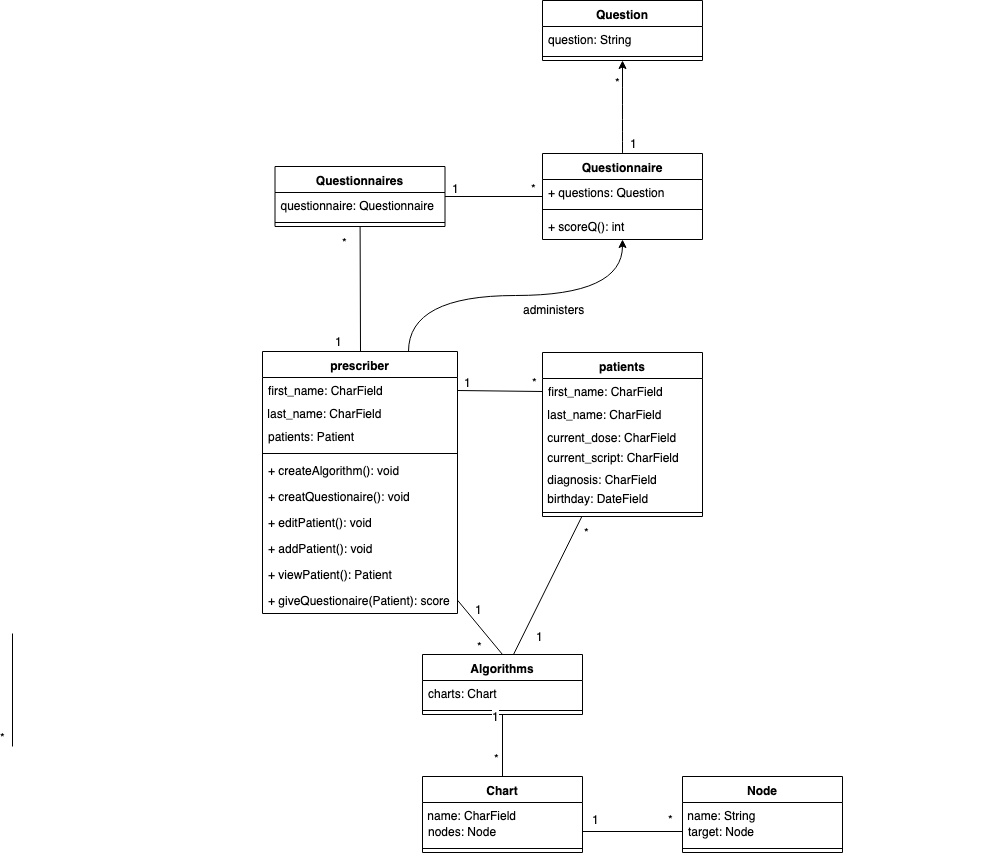

The diagram above was exported from draw.io. Its source (the exported page's mxGraphModel, read from the mxfile embedded in the PNG):
<mxGraphModel dx="1279" dy="1762" grid="1" gridSize="10" guides="1" tooltips="1" connect="1" arrows="1" fold="1" page="1" pageScale="1" pageWidth="850" pageHeight="1100" math="0" shadow="0">
  <root>
    <mxCell id="0" />
    <mxCell id="1" parent="0" />
    <mxCell id="kz7NNZ0coqzfwTG4g0WL-1" value="Algorithms" style="swimlane;fontStyle=1;align=center;verticalAlign=top;childLayout=stackLayout;horizontal=1;startSize=26;horizontalStack=0;resizeParent=1;resizeParentMax=0;resizeLast=0;collapsible=1;marginBottom=0;" vertex="1" parent="1">
      <mxGeometry x="470" y="342" width="160" height="60" as="geometry" />
    </mxCell>
    <mxCell id="kz7NNZ0coqzfwTG4g0WL-2" value="charts: Chart" style="text;strokeColor=none;fillColor=none;align=left;verticalAlign=top;spacingLeft=4;spacingRight=4;overflow=hidden;rotatable=0;points=[[0,0.5],[1,0.5]];portConstraint=eastwest;" vertex="1" parent="kz7NNZ0coqzfwTG4g0WL-1">
      <mxGeometry y="26" width="160" height="26" as="geometry" />
    </mxCell>
    <mxCell id="kz7NNZ0coqzfwTG4g0WL-3" value="" style="line;strokeWidth=1;fillColor=none;align=left;verticalAlign=middle;spacingTop=-1;spacingLeft=3;spacingRight=3;rotatable=0;labelPosition=right;points=[];portConstraint=eastwest;" vertex="1" parent="kz7NNZ0coqzfwTG4g0WL-1">
      <mxGeometry y="52" width="160" height="8" as="geometry" />
    </mxCell>
    <mxCell id="kz7NNZ0coqzfwTG4g0WL-72" style="edgeStyle=orthogonalEdgeStyle;curved=1;rounded=0;orthogonalLoop=1;jettySize=auto;html=1;exitX=0.75;exitY=0;exitDx=0;exitDy=0;" edge="1" parent="1" source="kz7NNZ0coqzfwTG4g0WL-13" target="kz7NNZ0coqzfwTG4g0WL-51">
      <mxGeometry relative="1" as="geometry" />
    </mxCell>
    <mxCell id="kz7NNZ0coqzfwTG4g0WL-76" value="administers" style="text;html=1;resizable=0;points=[];align=center;verticalAlign=middle;labelBackgroundColor=#ffffff;" vertex="1" connectable="0" parent="kz7NNZ0coqzfwTG4g0WL-72">
      <mxGeometry x="0.2399" y="-1" relative="1" as="geometry">
        <mxPoint x="-1" y="12" as="offset" />
      </mxGeometry>
    </mxCell>
    <mxCell id="kz7NNZ0coqzfwTG4g0WL-5" value="patients" style="swimlane;fontStyle=1;align=center;verticalAlign=top;childLayout=stackLayout;horizontal=1;startSize=26;horizontalStack=0;resizeParent=1;resizeParentMax=0;resizeLast=0;collapsible=1;marginBottom=0;" vertex="1" parent="1">
      <mxGeometry x="590" y="40" width="160" height="164" as="geometry" />
    </mxCell>
    <mxCell id="kz7NNZ0coqzfwTG4g0WL-56" value="first_name: CharField&#10;" style="text;strokeColor=none;fillColor=none;align=left;verticalAlign=top;spacingLeft=4;spacingRight=4;overflow=hidden;rotatable=0;points=[[0,0.5],[1,0.5]];portConstraint=eastwest;" vertex="1" parent="kz7NNZ0coqzfwTG4g0WL-5">
      <mxGeometry y="26" width="160" height="26" as="geometry" />
    </mxCell>
    <mxCell id="kz7NNZ0coqzfwTG4g0WL-82" value="&lt;div style=&quot;text-align: left&quot;&gt;&amp;nbsp;last_name: CharField&lt;/div&gt;" style="text;html=1;strokeColor=none;fillColor=none;align=left;verticalAlign=middle;whiteSpace=wrap;rounded=0;" vertex="1" parent="kz7NNZ0coqzfwTG4g0WL-5">
      <mxGeometry y="52" width="160" height="20" as="geometry" />
    </mxCell>
    <mxCell id="kz7NNZ0coqzfwTG4g0WL-89" value="&amp;nbsp;current_dose: CharField" style="text;html=1;" vertex="1" parent="kz7NNZ0coqzfwTG4g0WL-5">
      <mxGeometry y="72" width="160" height="20" as="geometry" />
    </mxCell>
    <mxCell id="kz7NNZ0coqzfwTG4g0WL-88" value="&amp;nbsp;current_script: CharField" style="text;html=1;" vertex="1" parent="kz7NNZ0coqzfwTG4g0WL-5">
      <mxGeometry y="92" width="160" height="22" as="geometry" />
    </mxCell>
    <mxCell id="kz7NNZ0coqzfwTG4g0WL-87" value="&amp;nbsp;diagnosis: CharField" style="text;html=1;" vertex="1" parent="kz7NNZ0coqzfwTG4g0WL-5">
      <mxGeometry y="114" width="160" height="22" as="geometry" />
    </mxCell>
    <mxCell id="kz7NNZ0coqzfwTG4g0WL-83" value="&lt;span&gt;&amp;nbsp;birthday: DateField&lt;/span&gt;" style="text;html=1;strokeColor=none;fillColor=none;align=left;verticalAlign=middle;whiteSpace=wrap;rounded=0;" vertex="1" parent="kz7NNZ0coqzfwTG4g0WL-5">
      <mxGeometry y="136" width="160" height="20" as="geometry" />
    </mxCell>
    <mxCell id="kz7NNZ0coqzfwTG4g0WL-7" value="" style="line;strokeWidth=1;fillColor=none;align=left;verticalAlign=middle;spacingTop=-1;spacingLeft=3;spacingRight=3;rotatable=0;labelPosition=right;points=[];portConstraint=eastwest;" vertex="1" parent="kz7NNZ0coqzfwTG4g0WL-5">
      <mxGeometry y="156" width="160" height="8" as="geometry" />
    </mxCell>
    <mxCell id="kz7NNZ0coqzfwTG4g0WL-9" value="Questionnaires" style="swimlane;fontStyle=1;align=center;verticalAlign=top;childLayout=stackLayout;horizontal=1;startSize=26;horizontalStack=0;resizeParent=1;resizeParentMax=0;resizeLast=0;collapsible=1;marginBottom=0;" vertex="1" parent="1">
      <mxGeometry x="322.5" y="-146" width="170" height="60" as="geometry" />
    </mxCell>
    <mxCell id="kz7NNZ0coqzfwTG4g0WL-10" value="questionnaire: Questionnaire" style="text;strokeColor=none;fillColor=none;align=left;verticalAlign=top;spacingLeft=4;spacingRight=4;overflow=hidden;rotatable=0;points=[[0,0.5],[1,0.5]];portConstraint=eastwest;" vertex="1" parent="kz7NNZ0coqzfwTG4g0WL-9">
      <mxGeometry y="26" width="170" height="26" as="geometry" />
    </mxCell>
    <mxCell id="kz7NNZ0coqzfwTG4g0WL-11" value="" style="line;strokeWidth=1;fillColor=none;align=left;verticalAlign=middle;spacingTop=-1;spacingLeft=3;spacingRight=3;rotatable=0;labelPosition=right;points=[];portConstraint=eastwest;" vertex="1" parent="kz7NNZ0coqzfwTG4g0WL-9">
      <mxGeometry y="52" width="170" height="8" as="geometry" />
    </mxCell>
    <mxCell id="kz7NNZ0coqzfwTG4g0WL-13" value="prescriber" style="swimlane;fontStyle=1;align=center;verticalAlign=top;childLayout=stackLayout;horizontal=1;startSize=26;horizontalStack=0;resizeParent=1;resizeParentMax=0;resizeLast=0;collapsible=1;marginBottom=0;" vertex="1" parent="1">
      <mxGeometry x="310" y="39" width="195" height="262" as="geometry" />
    </mxCell>
    <mxCell id="kz7NNZ0coqzfwTG4g0WL-96" value="first_name: CharField&#10;" style="text;strokeColor=none;fillColor=none;align=left;verticalAlign=top;spacingLeft=4;spacingRight=4;overflow=hidden;rotatable=0;points=[[0,0.5],[1,0.5]];portConstraint=eastwest;" vertex="1" parent="kz7NNZ0coqzfwTG4g0WL-13">
      <mxGeometry y="26" width="195" height="26" as="geometry" />
    </mxCell>
    <mxCell id="kz7NNZ0coqzfwTG4g0WL-97" value="&lt;div style=&quot;text-align: left&quot;&gt;&amp;nbsp;last_name: CharField&lt;/div&gt;" style="text;html=1;strokeColor=none;fillColor=none;align=left;verticalAlign=middle;whiteSpace=wrap;rounded=0;" vertex="1" parent="kz7NNZ0coqzfwTG4g0WL-13">
      <mxGeometry y="52" width="195" height="20" as="geometry" />
    </mxCell>
    <mxCell id="kz7NNZ0coqzfwTG4g0WL-14" value="patients: Patient" style="text;strokeColor=none;fillColor=none;align=left;verticalAlign=top;spacingLeft=4;spacingRight=4;overflow=hidden;rotatable=0;points=[[0,0.5],[1,0.5]];portConstraint=eastwest;" vertex="1" parent="kz7NNZ0coqzfwTG4g0WL-13">
      <mxGeometry y="72" width="195" height="26" as="geometry" />
    </mxCell>
    <mxCell id="kz7NNZ0coqzfwTG4g0WL-15" value="" style="line;strokeWidth=1;fillColor=none;align=left;verticalAlign=middle;spacingTop=-1;spacingLeft=3;spacingRight=3;rotatable=0;labelPosition=right;points=[];portConstraint=eastwest;" vertex="1" parent="kz7NNZ0coqzfwTG4g0WL-13">
      <mxGeometry y="98" width="195" height="8" as="geometry" />
    </mxCell>
    <mxCell id="kz7NNZ0coqzfwTG4g0WL-104" value="+ createAlgorithm(): void" style="text;strokeColor=none;fillColor=none;align=left;verticalAlign=top;spacingLeft=4;spacingRight=4;overflow=hidden;rotatable=0;points=[[0,0.5],[1,0.5]];portConstraint=eastwest;" vertex="1" parent="kz7NNZ0coqzfwTG4g0WL-13">
      <mxGeometry y="106" width="195" height="26" as="geometry" />
    </mxCell>
    <mxCell id="kz7NNZ0coqzfwTG4g0WL-103" value="+ creatQuestionaire(): void" style="text;strokeColor=none;fillColor=none;align=left;verticalAlign=top;spacingLeft=4;spacingRight=4;overflow=hidden;rotatable=0;points=[[0,0.5],[1,0.5]];portConstraint=eastwest;" vertex="1" parent="kz7NNZ0coqzfwTG4g0WL-13">
      <mxGeometry y="132" width="195" height="26" as="geometry" />
    </mxCell>
    <mxCell id="kz7NNZ0coqzfwTG4g0WL-102" value="+ editPatient(): void" style="text;strokeColor=none;fillColor=none;align=left;verticalAlign=top;spacingLeft=4;spacingRight=4;overflow=hidden;rotatable=0;points=[[0,0.5],[1,0.5]];portConstraint=eastwest;" vertex="1" parent="kz7NNZ0coqzfwTG4g0WL-13">
      <mxGeometry y="158" width="195" height="26" as="geometry" />
    </mxCell>
    <mxCell id="kz7NNZ0coqzfwTG4g0WL-101" value="+ addPatient(): void" style="text;strokeColor=none;fillColor=none;align=left;verticalAlign=top;spacingLeft=4;spacingRight=4;overflow=hidden;rotatable=0;points=[[0,0.5],[1,0.5]];portConstraint=eastwest;" vertex="1" parent="kz7NNZ0coqzfwTG4g0WL-13">
      <mxGeometry y="184" width="195" height="26" as="geometry" />
    </mxCell>
    <mxCell id="kz7NNZ0coqzfwTG4g0WL-100" value="+ viewPatient(): Patient" style="text;strokeColor=none;fillColor=none;align=left;verticalAlign=top;spacingLeft=4;spacingRight=4;overflow=hidden;rotatable=0;points=[[0,0.5],[1,0.5]];portConstraint=eastwest;" vertex="1" parent="kz7NNZ0coqzfwTG4g0WL-13">
      <mxGeometry y="210" width="195" height="26" as="geometry" />
    </mxCell>
    <mxCell id="kz7NNZ0coqzfwTG4g0WL-105" value="+ giveQuestionaire(Patient): score" style="text;strokeColor=none;fillColor=none;align=left;verticalAlign=top;spacingLeft=4;spacingRight=4;overflow=hidden;rotatable=0;points=[[0,0.5],[1,0.5]];portConstraint=eastwest;" vertex="1" parent="kz7NNZ0coqzfwTG4g0WL-13">
      <mxGeometry y="236" width="195" height="26" as="geometry" />
    </mxCell>
    <mxCell id="kz7NNZ0coqzfwTG4g0WL-18" value="Chart" style="swimlane;fontStyle=1;align=center;verticalAlign=top;childLayout=stackLayout;horizontal=1;startSize=26;horizontalStack=0;resizeParent=1;resizeParentMax=0;resizeLast=0;collapsible=1;marginBottom=0;" vertex="1" parent="1">
      <mxGeometry x="470" y="464" width="160" height="76" as="geometry" />
    </mxCell>
    <mxCell id="kz7NNZ0coqzfwTG4g0WL-93" value="&amp;nbsp;name: CharField" style="text;html=1;" vertex="1" parent="kz7NNZ0coqzfwTG4g0WL-18">
      <mxGeometry y="26" width="160" height="16" as="geometry" />
    </mxCell>
    <mxCell id="kz7NNZ0coqzfwTG4g0WL-19" value="nodes: Node" style="text;strokeColor=none;fillColor=none;align=left;verticalAlign=top;spacingLeft=4;spacingRight=4;overflow=hidden;rotatable=0;points=[[0,0.5],[1,0.5]];portConstraint=eastwest;" vertex="1" parent="kz7NNZ0coqzfwTG4g0WL-18">
      <mxGeometry y="42" width="160" height="26" as="geometry" />
    </mxCell>
    <mxCell id="kz7NNZ0coqzfwTG4g0WL-20" value="" style="line;strokeWidth=1;fillColor=none;align=left;verticalAlign=middle;spacingTop=-1;spacingLeft=3;spacingRight=3;rotatable=0;labelPosition=right;points=[];portConstraint=eastwest;" vertex="1" parent="kz7NNZ0coqzfwTG4g0WL-18">
      <mxGeometry y="68" width="160" height="8" as="geometry" />
    </mxCell>
    <mxCell id="kz7NNZ0coqzfwTG4g0WL-22" value="Node" style="swimlane;fontStyle=1;align=center;verticalAlign=top;childLayout=stackLayout;horizontal=1;startSize=26;horizontalStack=0;resizeParent=1;resizeParentMax=0;resizeLast=0;collapsible=1;marginBottom=0;" vertex="1" parent="1">
      <mxGeometry x="730" y="464" width="160" height="76" as="geometry" />
    </mxCell>
    <mxCell id="kz7NNZ0coqzfwTG4g0WL-94" value="&amp;nbsp;name: String" style="text;html=1;" vertex="1" parent="kz7NNZ0coqzfwTG4g0WL-22">
      <mxGeometry y="26" width="160" height="16" as="geometry" />
    </mxCell>
    <mxCell id="kz7NNZ0coqzfwTG4g0WL-23" value="target: Node" style="text;strokeColor=none;fillColor=none;align=left;verticalAlign=top;spacingLeft=4;spacingRight=4;overflow=hidden;rotatable=0;points=[[0,0.5],[1,0.5]];portConstraint=eastwest;" vertex="1" parent="kz7NNZ0coqzfwTG4g0WL-22">
      <mxGeometry y="42" width="160" height="26" as="geometry" />
    </mxCell>
    <mxCell id="kz7NNZ0coqzfwTG4g0WL-24" value="" style="line;strokeWidth=1;fillColor=none;align=left;verticalAlign=middle;spacingTop=-1;spacingLeft=3;spacingRight=3;rotatable=0;labelPosition=right;points=[];portConstraint=eastwest;" vertex="1" parent="kz7NNZ0coqzfwTG4g0WL-22">
      <mxGeometry y="68" width="160" height="8" as="geometry" />
    </mxCell>
    <mxCell id="kz7NNZ0coqzfwTG4g0WL-30" value="" style="endArrow=none;html=1;entryX=1;entryY=0.5;entryDx=0;entryDy=0;exitX=0;exitY=0.5;exitDx=0;exitDy=0;" edge="1" parent="1" source="kz7NNZ0coqzfwTG4g0WL-23" target="kz7NNZ0coqzfwTG4g0WL-19">
      <mxGeometry width="50" height="50" relative="1" as="geometry">
        <mxPoint x="850" y="551" as="sourcePoint" />
        <mxPoint x="780" y="541" as="targetPoint" />
      </mxGeometry>
    </mxCell>
    <mxCell id="kz7NNZ0coqzfwTG4g0WL-31" value="*" style="text;html=1;resizable=0;points=[];align=center;verticalAlign=middle;labelBackgroundColor=#ffffff;" vertex="1" connectable="0" parent="kz7NNZ0coqzfwTG4g0WL-30">
      <mxGeometry x="-0.4724" y="-2" relative="1" as="geometry">
        <mxPoint x="14" y="-11" as="offset" />
      </mxGeometry>
    </mxCell>
    <mxCell id="kz7NNZ0coqzfwTG4g0WL-35" value="1" style="text;html=1;resizable=0;points=[];align=center;verticalAlign=middle;labelBackgroundColor=#ffffff;" vertex="1" connectable="0" parent="kz7NNZ0coqzfwTG4g0WL-30">
      <mxGeometry x="0.6122" y="-3" relative="1" as="geometry">
        <mxPoint x="-7" y="-10" as="offset" />
      </mxGeometry>
    </mxCell>
    <mxCell id="kz7NNZ0coqzfwTG4g0WL-37" value="" style="endArrow=none;html=1;entryX=0.5;entryY=0;entryDx=0;entryDy=0;exitX=0.5;exitY=1;exitDx=0;exitDy=0;" edge="1" parent="1" source="kz7NNZ0coqzfwTG4g0WL-1" target="kz7NNZ0coqzfwTG4g0WL-18">
      <mxGeometry width="50" height="50" relative="1" as="geometry">
        <mxPoint x="548" y="407" as="sourcePoint" />
        <mxPoint x="640" y="551" as="targetPoint" />
      </mxGeometry>
    </mxCell>
    <mxCell id="kz7NNZ0coqzfwTG4g0WL-38" value="*" style="text;html=1;resizable=0;points=[];align=center;verticalAlign=middle;labelBackgroundColor=#ffffff;" vertex="1" connectable="0" parent="kz7NNZ0coqzfwTG4g0WL-37">
      <mxGeometry x="0.7848" relative="1" as="geometry">
        <mxPoint x="-6" y="-12" as="offset" />
      </mxGeometry>
    </mxCell>
    <mxCell id="kz7NNZ0coqzfwTG4g0WL-39" value="1" style="text;html=1;resizable=0;points=[];align=center;verticalAlign=middle;labelBackgroundColor=#ffffff;" vertex="1" connectable="0" parent="kz7NNZ0coqzfwTG4g0WL-37">
      <mxGeometry x="-0.7844" y="1" relative="1" as="geometry">
        <mxPoint x="-9" y="-6" as="offset" />
      </mxGeometry>
    </mxCell>
    <mxCell id="kz7NNZ0coqzfwTG4g0WL-41" value="" style="endArrow=none;html=1;entryX=0;entryY=0.5;entryDx=0;entryDy=0;exitX=1;exitY=0.5;exitDx=0;exitDy=0;" edge="1" parent="1" source="kz7NNZ0coqzfwTG4g0WL-96">
      <mxGeometry width="50" height="50" relative="1" as="geometry">
        <mxPoint x="390" y="460" as="sourcePoint" />
        <mxPoint x="590" y="79" as="targetPoint" />
      </mxGeometry>
    </mxCell>
    <mxCell id="kz7NNZ0coqzfwTG4g0WL-42" value="*" style="text;html=1;resizable=0;points=[];align=center;verticalAlign=middle;labelBackgroundColor=#ffffff;" vertex="1" connectable="0" parent="kz7NNZ0coqzfwTG4g0WL-41">
      <mxGeometry x="0.7002" relative="1" as="geometry">
        <mxPoint x="5" y="-9" as="offset" />
      </mxGeometry>
    </mxCell>
    <mxCell id="kz7NNZ0coqzfwTG4g0WL-43" value="1" style="text;html=1;resizable=0;points=[];align=center;verticalAlign=middle;labelBackgroundColor=#ffffff;" vertex="1" connectable="0" parent="kz7NNZ0coqzfwTG4g0WL-41">
      <mxGeometry x="-0.7798" y="-2" relative="1" as="geometry">
        <mxPoint x="1" y="-11" as="offset" />
      </mxGeometry>
    </mxCell>
    <mxCell id="kz7NNZ0coqzfwTG4g0WL-45" value="" style="endArrow=none;html=1;entryX=0.5;entryY=0;entryDx=0;entryDy=0;" edge="1" parent="1" source="kz7NNZ0coqzfwTG4g0WL-13" target="kz7NNZ0coqzfwTG4g0WL-1">
      <mxGeometry width="50" height="50" relative="1" as="geometry">
        <mxPoint x="430" y="145" as="sourcePoint" />
        <mxPoint x="432" y="262" as="targetPoint" />
      </mxGeometry>
    </mxCell>
    <mxCell id="kz7NNZ0coqzfwTG4g0WL-46" value="*" style="text;html=1;resizable=0;points=[];align=center;verticalAlign=middle;labelBackgroundColor=#ffffff;" vertex="1" connectable="0" parent="kz7NNZ0coqzfwTG4g0WL-45">
      <mxGeometry x="0.7848" relative="1" as="geometry">
        <mxPoint x="-18.5" y="-2.5" as="offset" />
      </mxGeometry>
    </mxCell>
    <mxCell id="kz7NNZ0coqzfwTG4g0WL-47" value="1" style="text;html=1;resizable=0;points=[];align=center;verticalAlign=middle;labelBackgroundColor=#ffffff;" vertex="1" connectable="0" parent="kz7NNZ0coqzfwTG4g0WL-45">
      <mxGeometry x="-0.7844" y="1" relative="1" as="geometry">
        <mxPoint x="15" y="3.5" as="offset" />
      </mxGeometry>
    </mxCell>
    <mxCell id="kz7NNZ0coqzfwTG4g0WL-48" value="" style="endArrow=none;html=1;exitX=0.5;exitY=0;exitDx=0;exitDy=0;" edge="1" parent="1" source="kz7NNZ0coqzfwTG4g0WL-13" target="kz7NNZ0coqzfwTG4g0WL-9">
      <mxGeometry width="50" height="50" relative="1" as="geometry">
        <mxPoint x="560" y="123" as="sourcePoint" />
        <mxPoint x="360" y="-30" as="targetPoint" />
      </mxGeometry>
    </mxCell>
    <mxCell id="kz7NNZ0coqzfwTG4g0WL-49" value="*" style="text;html=1;resizable=0;points=[];align=center;verticalAlign=middle;labelBackgroundColor=#ffffff;" vertex="1" connectable="0" parent="kz7NNZ0coqzfwTG4g0WL-48">
      <mxGeometry x="0.7848" relative="1" as="geometry">
        <mxPoint x="-16" y="2.5" as="offset" />
      </mxGeometry>
    </mxCell>
    <mxCell id="kz7NNZ0coqzfwTG4g0WL-50" value="1" style="text;html=1;resizable=0;points=[];align=center;verticalAlign=middle;labelBackgroundColor=#ffffff;" vertex="1" connectable="0" parent="kz7NNZ0coqzfwTG4g0WL-48">
      <mxGeometry x="-0.7844" y="1" relative="1" as="geometry">
        <mxPoint x="-21" y="2" as="offset" />
      </mxGeometry>
    </mxCell>
    <mxCell id="kz7NNZ0coqzfwTG4g0WL-111" style="edgeStyle=orthogonalEdgeStyle;curved=1;rounded=0;orthogonalLoop=1;jettySize=auto;html=1;exitX=0.5;exitY=0;exitDx=0;exitDy=0;entryX=0.5;entryY=1;entryDx=0;entryDy=0;" edge="1" parent="1" source="kz7NNZ0coqzfwTG4g0WL-51" target="kz7NNZ0coqzfwTG4g0WL-107">
      <mxGeometry relative="1" as="geometry" />
    </mxCell>
    <mxCell id="kz7NNZ0coqzfwTG4g0WL-112" value="1" style="text;html=1;resizable=0;points=[];align=center;verticalAlign=middle;labelBackgroundColor=#ffffff;" vertex="1" connectable="0" parent="kz7NNZ0coqzfwTG4g0WL-111">
      <mxGeometry x="-0.4624" relative="1" as="geometry">
        <mxPoint x="10" y="14" as="offset" />
      </mxGeometry>
    </mxCell>
    <mxCell id="kz7NNZ0coqzfwTG4g0WL-51" value="Questionnaire" style="swimlane;fontStyle=1;align=center;verticalAlign=top;childLayout=stackLayout;horizontal=1;startSize=26;horizontalStack=0;resizeParent=1;resizeParentMax=0;resizeLast=0;collapsible=1;marginBottom=0;" vertex="1" parent="1">
      <mxGeometry x="590" y="-159" width="160" height="86" as="geometry" />
    </mxCell>
    <mxCell id="kz7NNZ0coqzfwTG4g0WL-52" value="+ questions: Question" style="text;strokeColor=none;fillColor=none;align=left;verticalAlign=top;spacingLeft=4;spacingRight=4;overflow=hidden;rotatable=0;points=[[0,0.5],[1,0.5]];portConstraint=eastwest;" vertex="1" parent="kz7NNZ0coqzfwTG4g0WL-51">
      <mxGeometry y="26" width="160" height="26" as="geometry" />
    </mxCell>
    <mxCell id="kz7NNZ0coqzfwTG4g0WL-53" value="" style="line;strokeWidth=1;fillColor=none;align=left;verticalAlign=middle;spacingTop=-1;spacingLeft=3;spacingRight=3;rotatable=0;labelPosition=right;points=[];portConstraint=eastwest;" vertex="1" parent="kz7NNZ0coqzfwTG4g0WL-51">
      <mxGeometry y="52" width="160" height="8" as="geometry" />
    </mxCell>
    <mxCell id="kz7NNZ0coqzfwTG4g0WL-106" value="+ scoreQ(): int" style="text;strokeColor=none;fillColor=none;align=left;verticalAlign=top;spacingLeft=4;spacingRight=4;overflow=hidden;rotatable=0;points=[[0,0.5],[1,0.5]];portConstraint=eastwest;" vertex="1" parent="kz7NNZ0coqzfwTG4g0WL-51">
      <mxGeometry y="60" width="160" height="26" as="geometry" />
    </mxCell>
    <mxCell id="kz7NNZ0coqzfwTG4g0WL-59" value="" style="endArrow=none;html=1;" edge="1" parent="1" source="kz7NNZ0coqzfwTG4g0WL-9" target="kz7NNZ0coqzfwTG4g0WL-51">
      <mxGeometry width="50" height="50" relative="1" as="geometry">
        <mxPoint x="586" y="-81.5" as="sourcePoint" />
        <mxPoint x="696" y="-272" as="targetPoint" />
      </mxGeometry>
    </mxCell>
    <mxCell id="kz7NNZ0coqzfwTG4g0WL-60" value="*" style="text;html=1;resizable=0;points=[];align=center;verticalAlign=middle;labelBackgroundColor=#ffffff;" vertex="1" connectable="0" parent="kz7NNZ0coqzfwTG4g0WL-59">
      <mxGeometry x="0.7002" relative="1" as="geometry">
        <mxPoint x="5" y="-9" as="offset" />
      </mxGeometry>
    </mxCell>
    <mxCell id="kz7NNZ0coqzfwTG4g0WL-61" value="1" style="text;html=1;resizable=0;points=[];align=center;verticalAlign=middle;labelBackgroundColor=#ffffff;" vertex="1" connectable="0" parent="kz7NNZ0coqzfwTG4g0WL-59">
      <mxGeometry x="-0.7798" y="-2" relative="1" as="geometry">
        <mxPoint x="-1" y="-11" as="offset" />
      </mxGeometry>
    </mxCell>
    <mxCell id="kz7NNZ0coqzfwTG4g0WL-62" value="" style="endArrow=none;html=1;" edge="1" parent="1">
      <mxGeometry width="50" height="50" relative="1" as="geometry">
        <mxPoint x="60" y="321" as="sourcePoint" />
        <mxPoint x="60" y="434" as="targetPoint" />
      </mxGeometry>
    </mxCell>
    <mxCell id="kz7NNZ0coqzfwTG4g0WL-63" value="*" style="text;html=1;resizable=0;points=[];align=center;verticalAlign=middle;labelBackgroundColor=#ffffff;" vertex="1" connectable="0" parent="kz7NNZ0coqzfwTG4g0WL-62">
      <mxGeometry x="0.7848" relative="1" as="geometry">
        <mxPoint x="-10" y="2" as="offset" />
      </mxGeometry>
    </mxCell>
    <mxCell id="kz7NNZ0coqzfwTG4g0WL-65" value="" style="endArrow=none;html=1;entryX=0.567;entryY=0.003;entryDx=0;entryDy=0;entryPerimeter=0;" edge="1" parent="1" source="kz7NNZ0coqzfwTG4g0WL-5" target="kz7NNZ0coqzfwTG4g0WL-1">
      <mxGeometry width="50" height="50" relative="1" as="geometry">
        <mxPoint x="669.8925619834713" y="152" as="sourcePoint" />
        <mxPoint x="777" y="260" as="targetPoint" />
      </mxGeometry>
    </mxCell>
    <mxCell id="kz7NNZ0coqzfwTG4g0WL-66" value="1" style="text;html=1;resizable=0;points=[];align=center;verticalAlign=middle;labelBackgroundColor=#ffffff;" vertex="1" connectable="0" parent="kz7NNZ0coqzfwTG4g0WL-65">
      <mxGeometry x="0.7848" relative="1" as="geometry">
        <mxPoint x="17.5" y="-3" as="offset" />
      </mxGeometry>
    </mxCell>
    <mxCell id="kz7NNZ0coqzfwTG4g0WL-67" value="*" style="text;html=1;resizable=0;points=[];align=center;verticalAlign=middle;labelBackgroundColor=#ffffff;" vertex="1" connectable="0" parent="kz7NNZ0coqzfwTG4g0WL-65">
      <mxGeometry x="-0.7844" y="1" relative="1" as="geometry">
        <mxPoint x="11" as="offset" />
      </mxGeometry>
    </mxCell>
    <mxCell id="kz7NNZ0coqzfwTG4g0WL-81" value="&lt;div&gt;&lt;br&gt;&lt;/div&gt;" style="text;html=1;resizable=0;points=[];autosize=1;align=left;verticalAlign=top;spacingTop=-4;" vertex="1" parent="1">
      <mxGeometry x="1012" y="-279" width="20" height="20" as="geometry" />
    </mxCell>
    <mxCell id="kz7NNZ0coqzfwTG4g0WL-107" value="Question" style="swimlane;fontStyle=1;align=center;verticalAlign=top;childLayout=stackLayout;horizontal=1;startSize=26;horizontalStack=0;resizeParent=1;resizeParentMax=0;resizeLast=0;collapsible=1;marginBottom=0;" vertex="1" parent="1">
      <mxGeometry x="590" y="-312" width="160" height="60" as="geometry" />
    </mxCell>
    <mxCell id="kz7NNZ0coqzfwTG4g0WL-108" value="question: String" style="text;strokeColor=none;fillColor=none;align=left;verticalAlign=top;spacingLeft=4;spacingRight=4;overflow=hidden;rotatable=0;points=[[0,0.5],[1,0.5]];portConstraint=eastwest;" vertex="1" parent="kz7NNZ0coqzfwTG4g0WL-107">
      <mxGeometry y="26" width="160" height="26" as="geometry" />
    </mxCell>
    <mxCell id="kz7NNZ0coqzfwTG4g0WL-109" value="" style="line;strokeWidth=1;fillColor=none;align=left;verticalAlign=middle;spacingTop=-1;spacingLeft=3;spacingRight=3;rotatable=0;labelPosition=right;points=[];portConstraint=eastwest;" vertex="1" parent="kz7NNZ0coqzfwTG4g0WL-107">
      <mxGeometry y="52" width="160" height="8" as="geometry" />
    </mxCell>
    <mxCell id="kz7NNZ0coqzfwTG4g0WL-113" value="*" style="text;html=1;resizable=0;points=[];autosize=1;align=left;verticalAlign=top;spacingTop=-4;" vertex="1" parent="1">
      <mxGeometry x="661" y="-239" width="20" height="20" as="geometry" />
    </mxCell>
  </root>
</mxGraphModel>